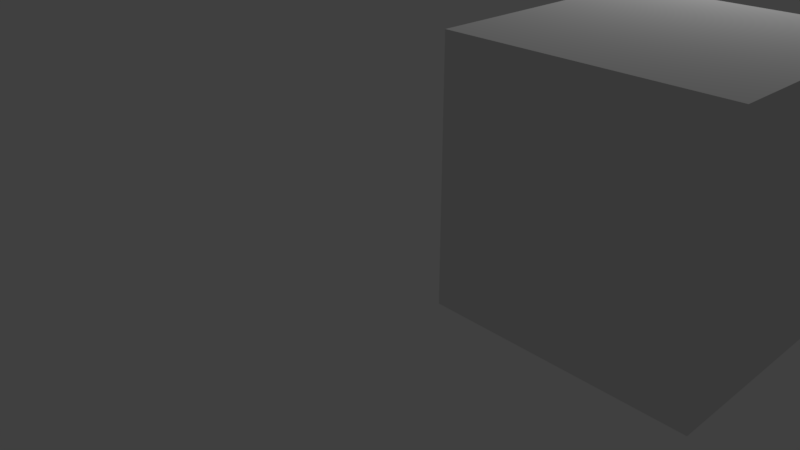 # Source: server.blend  (saved by Blender 2.79.0; exported with 4.5.12 LTS)
import bpy
from mathutils import Matrix  # noqa: F401  (used for matrix-valued properties, if any)

bpy.ops.wm.read_factory_settings(use_empty=True)
scene = bpy.context.scene
scene.name = 'Scene'

# ---- collections
col_collection_1 = bpy.data.collections.new('Collection 1'); scene.collection.children.link(col_collection_1)

# ---- materials (node trees are filled in below, after node groups)
mat_material = bpy.data.materials.new('Material')
mat_material.alpha_threshold = 0.0
mat_material.use_transparent_shadow = False
mat_material.roughness = 0.5
mat_material.line_color = (0.0, 0.0, 0.0, 1.0)

# ---- material node trees

# ---- world
world_world = bpy.data.worlds.new('World'); scene.world = world_world
world_world.color = (0.05088, 0.05088, 0.05088)
world_world.use_sun_shadow = False
world_world.sun_shadow_jitter_overblur = 0.0
world_world.cycles.sampling_method = 'MANUAL'

# ---- cameras
cam_camera = bpy.data.cameras.new('Camera')
cam_camera.clip_end = 100.0
cam_camera.lens = 35.0
cam_camera.sensor_width = 32.0
cam_camera.sensor_height = 18.0
cam_camera.ortho_scale = 7.314
cam_camera.dof.focus_distance = 0.0
cam_camera.dof.aperture_fstop = 128.0

# ---- lights
light_lamp = bpy.data.lights.new('Lamp', 'POINT')
light_lamp.transmission_factor = 0.0
light_lamp.cutoff_distance = 30.0
light_lamp.energy = 100.0
light_lamp.shadow_buffer_clip_start = 1.001
light_lamp.shadow_soft_size = 0.1
light_lamp.shadow_maximum_resolution = 0.006
light_lamp.use_absolute_resolution = True

# ---- meshes
me_cube = bpy.data.meshes.new('Cube')
me_cube.from_pydata([(1.0, 1.0, -1.0), (1.0, -1.0, -1.0), (-1.0, -1.0, -1.0), (-1.0, 1.0, -1.0), (1.0, 1.0, 1.0), (1.0, -1.0, 1.0), (-1.0, -1.0, 1.0), (-1.0, 1.0, 1.0)], [], [(0, 1, 2, 3), (4, 7, 6, 5), (0, 4, 5, 1), (1, 5, 6, 2), (2, 6, 7, 3), (4, 0, 3, 7)])
me_cube.materials.append(mat_material)
me_cube.use_remesh_preserve_volume = False
me_cube.use_remesh_preserve_attributes = False
me_cube.use_mirror_vertex_groups = False
me_cube.update()

# ---- objects
ob_cube = bpy.data.objects.new('Cube', me_cube)
ob_lamp = bpy.data.objects.new('Lamp', light_lamp)
ob_camera = bpy.data.objects.new('Camera', cam_camera)

# ---- transforms, parenting, visibility, modifiers, constraints
ob_cube.location = (4.726, -1.581, 3.008)
ob_cube.lock_rotations_4d = False
ob_cube.empty_display_type = 'ARROWS'
ob_cube.lineart.crease_threshold = 0.0
ob_lamp.location = (4.076, 1.005, 5.904)
ob_lamp.rotation_euler = (0.6503, 0.05522, 1.866)
ob_lamp.lock_rotations_4d = False
ob_lamp.empty_display_type = 'ARROWS'
ob_lamp.color = (0.0, 0.0, 0.0, 0.0)
ob_lamp.lineart.crease_threshold = 0.0
ob_camera.location = (7.481, -6.508, 5.344)
ob_camera.rotation_euler = (1.109, 0.0, 0.8149)
ob_camera.lock_rotations_4d = False
ob_camera.empty_display_type = 'ARROWS'
ob_camera.color = (0.0, 0.0, 0.0, 0.0)
ob_camera.display_type = 'WIRE'
ob_camera.lineart.crease_threshold = 0.0

# ---- collection membership
col_collection_1.objects.link(ob_cube)
col_collection_1.objects.link(ob_lamp)
col_collection_1.objects.link(ob_camera)

# ---- scene / render settings (as saved in the file)
scene.camera = ob_camera
scene.frame_start = 1; scene.frame_end = 250; scene.frame_set(1)
scene.render.engine = 'BLENDER_EEVEE_NEXT'
scene.render.resolution_percentage = 50
scene.render.dither_intensity = 0.0
scene.cycles.use_denoising = False
scene.cycles.samples = 128
scene.cycles.sampling_pattern = 'TABULATED_SOBOL'
scene.cycles.use_adaptive_sampling = False
scene.cycles.use_light_tree = False
scene.cycles.blur_glossy = 0.0
scene.cycles.sample_clamp_indirect = 0.0
scene.view_settings.view_transform = 'Standard'
bpy.context.view_layer.update()

